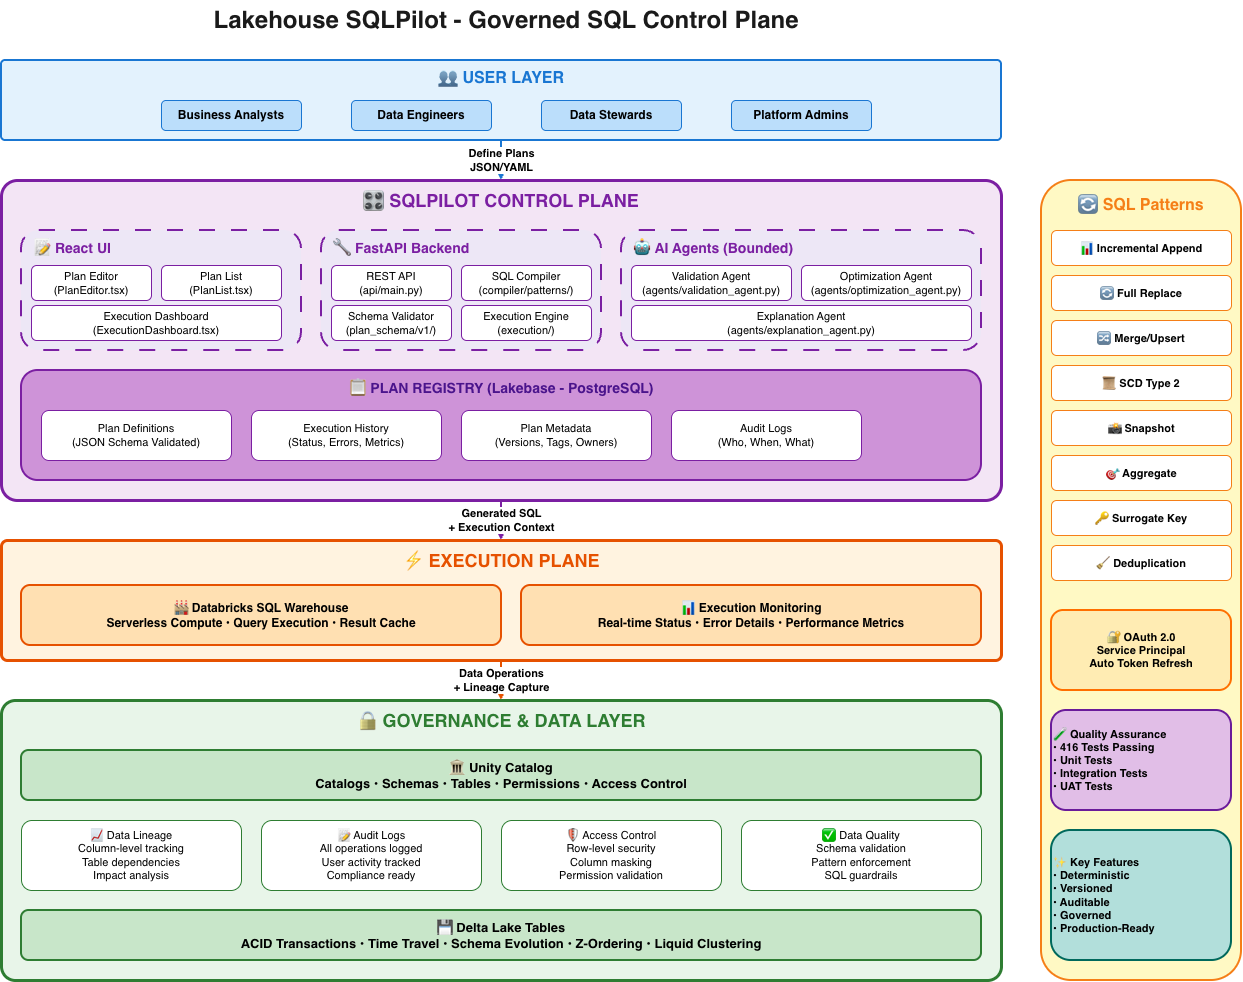

The diagram above was exported from draw.io. Its source (the exported page's mxGraphModel, read from the mxfile embedded in the PNG):
<mxGraphModel dx="864" dy="538" grid="1" gridSize="10" guides="1" tooltips="1" connect="1" arrows="1" fold="1" page="1" pageScale="1" pageWidth="827" pageHeight="1169" math="0" shadow="0">
  <root>
    <mxCell id="0" />
    <mxCell id="1" parent="0" />
    <mxCell id="DiMN4VUJh65m9oziKIww-1" parent="1" style="text;html=1;strokeColor=none;fillColor=none;align=center;verticalAlign=middle;whiteSpace=wrap;rounded=0;fontSize=24;fontStyle=1;fontColor=#1A1A1A;" value="Lakehouse SQLPilot - Governed SQL Control Plane" vertex="1">
      <mxGeometry height="40" width="730" x="220" y="20" as="geometry" />
    </mxCell>
    <mxCell id="DiMN4VUJh65m9oziKIww-2" parent="1" style="rounded=1;whiteSpace=wrap;html=1;fillColor=#E3F2FD;strokeColor=#1976D2;strokeWidth=2;arcSize=5;" value="" vertex="1">
      <mxGeometry height="80" width="1000" x="80" y="80" as="geometry" />
    </mxCell>
    <mxCell id="DiMN4VUJh65m9oziKIww-3" parent="1" style="text;html=1;strokeColor=none;fillColor=none;align=center;verticalAlign=middle;whiteSpace=wrap;rounded=0;fontSize=16;fontStyle=1;fontColor=#1976D2;" value="👥 USER LAYER" vertex="1">
      <mxGeometry height="25" width="1000" x="80" y="85" as="geometry" />
    </mxCell>
    <mxCell id="DiMN4VUJh65m9oziKIww-4" parent="1" style="rounded=1;whiteSpace=wrap;html=1;fillColor=#BBDEFB;strokeColor=#1976D2;fontSize=12;fontStyle=1;" value="Business Analysts" vertex="1">
      <mxGeometry height="30" width="140" x="240" y="120" as="geometry" />
    </mxCell>
    <mxCell id="DiMN4VUJh65m9oziKIww-5" parent="1" style="rounded=1;whiteSpace=wrap;html=1;fillColor=#BBDEFB;strokeColor=#1976D2;fontSize=12;fontStyle=1;" value="Data Engineers" vertex="1">
      <mxGeometry height="30" width="140" x="430" y="120" as="geometry" />
    </mxCell>
    <mxCell id="DiMN4VUJh65m9oziKIww-6" parent="1" style="rounded=1;whiteSpace=wrap;html=1;fillColor=#BBDEFB;strokeColor=#1976D2;fontSize=12;fontStyle=1;" value="Data Stewards" vertex="1">
      <mxGeometry height="30" width="140" x="620" y="120" as="geometry" />
    </mxCell>
    <mxCell id="DiMN4VUJh65m9oziKIww-7" parent="1" style="rounded=1;whiteSpace=wrap;html=1;fillColor=#BBDEFB;strokeColor=#1976D2;fontSize=12;fontStyle=1;" value="Platform Admins" vertex="1">
      <mxGeometry height="30" width="140" x="810" y="120" as="geometry" />
    </mxCell>
    <mxCell id="DiMN4VUJh65m9oziKIww-8" edge="1" parent="1" source="DiMN4VUJh65m9oziKIww-2" style="edgeStyle=orthogonalEdgeStyle;rounded=0;orthogonalLoop=1;jettySize=auto;html=1;strokeWidth=2;strokeColor=#1976D2;fontSize=11;fontStyle=1;exitX=0.5;exitY=1;entryX=0.5;entryY=0;" target="DiMN4VUJh65m9oziKIww-9" value="Define Plans&#10;JSON/YAML">
      <mxGeometry relative="1" as="geometry">
        <mxPoint x="580" y="160" as="sourcePoint" />
        <mxPoint x="580" y="200" as="targetPoint" />
      </mxGeometry>
    </mxCell>
    <mxCell id="DiMN4VUJh65m9oziKIww-9" parent="1" style="rounded=1;whiteSpace=wrap;html=1;fillColor=#F3E5F5;strokeColor=#7B1FA2;strokeWidth=3;arcSize=5;" value="" vertex="1">
      <mxGeometry height="320" width="1000" x="80" y="200" as="geometry" />
    </mxCell>
    <mxCell id="DiMN4VUJh65m9oziKIww-10" parent="1" style="text;html=1;strokeColor=none;fillColor=none;align=center;verticalAlign=middle;whiteSpace=wrap;rounded=0;fontSize=18;fontStyle=1;fontColor=#7B1FA2;" value="🎛 SQLPILOT CONTROL PLANE" vertex="1">
      <mxGeometry height="30" width="1000" x="80" y="205" as="geometry" />
    </mxCell>
    <mxCell id="DiMN4VUJh65m9oziKIww-11" parent="1" style="rounded=1;whiteSpace=wrap;html=1;fillColor=#EDE7F6;strokeColor=#7B1FA2;strokeWidth=2;dashed=1;dashPattern=8 8;" value="" vertex="1">
      <mxGeometry height="120" width="280" x="100" y="250" as="geometry" />
    </mxCell>
    <mxCell id="DiMN4VUJh65m9oziKIww-12" parent="1" style="text;html=1;strokeColor=none;fillColor=none;align=left;verticalAlign=middle;whiteSpace=wrap;rounded=0;fontSize=14;fontStyle=1;fontColor=#7B1FA2;" value="📝 React UI" vertex="1">
      <mxGeometry height="25" width="260" x="110" y="255" as="geometry" />
    </mxCell>
    <mxCell id="DiMN4VUJh65m9oziKIww-13" parent="1" style="rounded=1;whiteSpace=wrap;html=1;fillColor=#FFFFFF;strokeColor=#7B1FA2;fontSize=11;" value="Plan Editor&#10;(PlanEditor.tsx)" vertex="1">
      <mxGeometry height="35" width="120" x="110" y="285" as="geometry" />
    </mxCell>
    <mxCell id="DiMN4VUJh65m9oziKIww-14" parent="1" style="rounded=1;whiteSpace=wrap;html=1;fillColor=#FFFFFF;strokeColor=#7B1FA2;fontSize=11;" value="Plan List&#10;(PlanList.tsx)" vertex="1">
      <mxGeometry height="35" width="120" x="240" y="285" as="geometry" />
    </mxCell>
    <mxCell id="DiMN4VUJh65m9oziKIww-15" parent="1" style="rounded=1;whiteSpace=wrap;html=1;fillColor=#FFFFFF;strokeColor=#7B1FA2;fontSize=11;" value="Execution Dashboard&#10;(ExecutionDashboard.tsx)" vertex="1">
      <mxGeometry height="35" width="250" x="110" y="325" as="geometry" />
    </mxCell>
    <mxCell id="DiMN4VUJh65m9oziKIww-16" parent="1" style="rounded=1;whiteSpace=wrap;html=1;fillColor=#EDE7F6;strokeColor=#7B1FA2;strokeWidth=2;dashed=1;dashPattern=8 8;" value="" vertex="1">
      <mxGeometry height="120" width="280" x="400" y="250" as="geometry" />
    </mxCell>
    <mxCell id="DiMN4VUJh65m9oziKIww-17" parent="1" style="text;html=1;strokeColor=none;fillColor=none;align=left;verticalAlign=middle;whiteSpace=wrap;rounded=0;fontSize=14;fontStyle=1;fontColor=#7B1FA2;" value="🔧 FastAPI Backend" vertex="1">
      <mxGeometry height="25" width="260" x="410" y="255" as="geometry" />
    </mxCell>
    <mxCell id="DiMN4VUJh65m9oziKIww-18" parent="1" style="rounded=1;whiteSpace=wrap;html=1;fillColor=#FFFFFF;strokeColor=#7B1FA2;fontSize=11;" value="REST API&#10;(api/main.py)" vertex="1">
      <mxGeometry height="35" width="120" x="410" y="285" as="geometry" />
    </mxCell>
    <mxCell id="DiMN4VUJh65m9oziKIww-19" parent="1" style="rounded=1;whiteSpace=wrap;html=1;fillColor=#FFFFFF;strokeColor=#7B1FA2;fontSize=11;" value="SQL Compiler&#10;(compiler/patterns/)" vertex="1">
      <mxGeometry height="35" width="130" x="540" y="285" as="geometry" />
    </mxCell>
    <mxCell id="DiMN4VUJh65m9oziKIww-20" parent="1" style="rounded=1;whiteSpace=wrap;html=1;fillColor=#FFFFFF;strokeColor=#7B1FA2;fontSize=11;" value="Schema Validator&#10;(plan_schema/v1/)" vertex="1">
      <mxGeometry height="35" width="120" x="410" y="325" as="geometry" />
    </mxCell>
    <mxCell id="DiMN4VUJh65m9oziKIww-21" parent="1" style="rounded=1;whiteSpace=wrap;html=1;fillColor=#FFFFFF;strokeColor=#7B1FA2;fontSize=11;" value="Execution Engine&#10;(execution/)" vertex="1">
      <mxGeometry height="35" width="130" x="540" y="325" as="geometry" />
    </mxCell>
    <mxCell id="DiMN4VUJh65m9oziKIww-22" parent="1" style="rounded=1;whiteSpace=wrap;html=1;fillColor=#EDE7F6;strokeColor=#7B1FA2;strokeWidth=2;dashed=1;dashPattern=8 8;" value="" vertex="1">
      <mxGeometry height="120" width="360" x="700" y="250" as="geometry" />
    </mxCell>
    <mxCell id="DiMN4VUJh65m9oziKIww-23" parent="1" style="text;html=1;strokeColor=none;fillColor=none;align=left;verticalAlign=middle;whiteSpace=wrap;rounded=0;fontSize=14;fontStyle=1;fontColor=#7B1FA2;" value="🤖 AI Agents (Bounded)" vertex="1">
      <mxGeometry height="25" width="340" x="710" y="255" as="geometry" />
    </mxCell>
    <mxCell id="DiMN4VUJh65m9oziKIww-24" parent="1" style="rounded=1;whiteSpace=wrap;html=1;fillColor=#FFFFFF;strokeColor=#7B1FA2;fontSize=11;" value="Validation Agent&#10;(agents/validation_agent.py)" vertex="1">
      <mxGeometry height="35" width="160" x="710" y="285" as="geometry" />
    </mxCell>
    <mxCell id="DiMN4VUJh65m9oziKIww-25" parent="1" style="rounded=1;whiteSpace=wrap;html=1;fillColor=#FFFFFF;strokeColor=#7B1FA2;fontSize=11;" value="Optimization Agent&#10;(agents/optimization_agent.py)" vertex="1">
      <mxGeometry height="35" width="170" x="880" y="285" as="geometry" />
    </mxCell>
    <mxCell id="DiMN4VUJh65m9oziKIww-26" parent="1" style="rounded=1;whiteSpace=wrap;html=1;fillColor=#FFFFFF;strokeColor=#7B1FA2;fontSize=11;" value="Explanation Agent&#10;(agents/explanation_agent.py)" vertex="1">
      <mxGeometry height="35" width="340" x="710" y="325" as="geometry" />
    </mxCell>
    <mxCell id="DiMN4VUJh65m9oziKIww-27" parent="1" style="rounded=1;whiteSpace=wrap;html=1;fillColor=#CE93D8;strokeColor=#7B1FA2;strokeWidth=2;" value="" vertex="1">
      <mxGeometry height="110" width="960" x="100" y="390" as="geometry" />
    </mxCell>
    <mxCell id="DiMN4VUJh65m9oziKIww-28" parent="1" style="text;html=1;strokeColor=none;fillColor=none;align=center;verticalAlign=middle;whiteSpace=wrap;rounded=0;fontSize=14;fontStyle=1;fontColor=#4A148C;" value="📋 PLAN REGISTRY (Lakebase - PostgreSQL)" vertex="1">
      <mxGeometry height="25" width="960" x="100" y="395" as="geometry" />
    </mxCell>
    <mxCell id="DiMN4VUJh65m9oziKIww-29" parent="1" style="rounded=1;whiteSpace=wrap;html=1;fillColor=#FFFFFF;strokeColor=#7B1FA2;fontSize=11;" value="Plan Definitions&#10;(JSON Schema Validated)" vertex="1">
      <mxGeometry height="50" width="190" x="120" y="430" as="geometry" />
    </mxCell>
    <mxCell id="DiMN4VUJh65m9oziKIww-30" parent="1" style="rounded=1;whiteSpace=wrap;html=1;fillColor=#FFFFFF;strokeColor=#7B1FA2;fontSize=11;" value="Execution History&#10;(Status, Errors, Metrics)" vertex="1">
      <mxGeometry height="50" width="190" x="330" y="430" as="geometry" />
    </mxCell>
    <mxCell id="DiMN4VUJh65m9oziKIww-31" parent="1" style="rounded=1;whiteSpace=wrap;html=1;fillColor=#FFFFFF;strokeColor=#7B1FA2;fontSize=11;" value="Plan Metadata&#10;(Versions, Tags, Owners)" vertex="1">
      <mxGeometry height="50" width="190" x="540" y="430" as="geometry" />
    </mxCell>
    <mxCell id="DiMN4VUJh65m9oziKIww-32" parent="1" style="rounded=1;whiteSpace=wrap;html=1;fillColor=#FFFFFF;strokeColor=#7B1FA2;fontSize=11;" value="Audit Logs&#10;(Who, When, What)" vertex="1">
      <mxGeometry height="50" width="190" x="750" y="430" as="geometry" />
    </mxCell>
    <mxCell id="DiMN4VUJh65m9oziKIww-33" edge="1" parent="1" source="DiMN4VUJh65m9oziKIww-9" style="edgeStyle=orthogonalEdgeStyle;rounded=0;orthogonalLoop=1;jettySize=auto;html=1;strokeWidth=2;strokeColor=#7B1FA2;fontSize=11;fontStyle=1;exitX=0.5;exitY=1;entryX=0.5;entryY=0;" target="DiMN4VUJh65m9oziKIww-34" value="Generated SQL&#10;+ Execution Context">
      <mxGeometry relative="1" as="geometry">
        <mxPoint x="580" y="520" as="sourcePoint" />
        <mxPoint x="580" y="560" as="targetPoint" />
      </mxGeometry>
    </mxCell>
    <mxCell id="DiMN4VUJh65m9oziKIww-34" parent="1" style="rounded=1;whiteSpace=wrap;html=1;fillColor=#FFF3E0;strokeColor=#E65100;strokeWidth=3;arcSize=5;" value="" vertex="1">
      <mxGeometry height="120" width="1000" x="80" y="560" as="geometry" />
    </mxCell>
    <mxCell id="DiMN4VUJh65m9oziKIww-35" parent="1" style="text;html=1;strokeColor=none;fillColor=none;align=center;verticalAlign=middle;whiteSpace=wrap;rounded=0;fontSize=18;fontStyle=1;fontColor=#E65100;" value="⚡ EXECUTION PLANE" vertex="1">
      <mxGeometry height="30" width="1000" x="80" y="565" as="geometry" />
    </mxCell>
    <mxCell id="DiMN4VUJh65m9oziKIww-36" parent="1" style="rounded=1;whiteSpace=wrap;html=1;fillColor=#FFE0B2;strokeColor=#E65100;strokeWidth=2;fontSize=12;fontStyle=1;" value="🏭 Databricks SQL Warehouse&#10;Serverless Compute • Query Execution • Result Cache" vertex="1">
      <mxGeometry height="60" width="480" x="100" y="605" as="geometry" />
    </mxCell>
    <mxCell id="DiMN4VUJh65m9oziKIww-37" parent="1" style="rounded=1;whiteSpace=wrap;html=1;fillColor=#FFE0B2;strokeColor=#E65100;strokeWidth=2;fontSize=12;fontStyle=1;" value="📊 Execution Monitoring&#10;Real-time Status • Error Details • Performance Metrics" vertex="1">
      <mxGeometry height="60" width="460" x="600" y="605" as="geometry" />
    </mxCell>
    <mxCell id="DiMN4VUJh65m9oziKIww-38" edge="1" parent="1" source="DiMN4VUJh65m9oziKIww-34" style="edgeStyle=orthogonalEdgeStyle;rounded=0;orthogonalLoop=1;jettySize=auto;html=1;strokeWidth=2;strokeColor=#E65100;fontSize=11;fontStyle=1;exitX=0.5;exitY=1;entryX=0.5;entryY=0;" target="DiMN4VUJh65m9oziKIww-39" value="Data Operations&#10;+ Lineage Capture">
      <mxGeometry relative="1" as="geometry">
        <mxPoint x="580" y="680" as="sourcePoint" />
        <mxPoint x="580" y="720" as="targetPoint" />
      </mxGeometry>
    </mxCell>
    <mxCell id="DiMN4VUJh65m9oziKIww-39" parent="1" style="rounded=1;whiteSpace=wrap;html=1;fillColor=#E8F5E9;strokeColor=#2E7D32;strokeWidth=3;arcSize=5;" value="" vertex="1">
      <mxGeometry height="280" width="1000" x="80" y="720" as="geometry" />
    </mxCell>
    <mxCell id="DiMN4VUJh65m9oziKIww-40" parent="1" style="text;html=1;strokeColor=none;fillColor=none;align=center;verticalAlign=middle;whiteSpace=wrap;rounded=0;fontSize=18;fontStyle=1;fontColor=#2E7D32;" value="🔒 GOVERNANCE &amp; DATA LAYER" vertex="1">
      <mxGeometry height="30" width="1000" x="80" y="725" as="geometry" />
    </mxCell>
    <mxCell id="DiMN4VUJh65m9oziKIww-41" parent="1" style="rounded=1;whiteSpace=wrap;html=1;fillColor=#C8E6C9;strokeColor=#2E7D32;strokeWidth=2;fontSize=13;fontStyle=1;" value="🏛 Unity Catalog&#10;Catalogs • Schemas • Tables • Permissions • Access Control" vertex="1">
      <mxGeometry height="50" width="960" x="100" y="770" as="geometry" />
    </mxCell>
    <mxCell id="DiMN4VUJh65m9oziKIww-42" parent="1" style="rounded=1;whiteSpace=wrap;html=1;fillColor=#FFFFFF;strokeColor=#2E7D32;fontSize=11;align=center;" value="📈 Data Lineage&#10;Column-level tracking&#10;Table dependencies&#10;Impact analysis" vertex="1">
      <mxGeometry height="70" width="220" x="100" y="840" as="geometry" />
    </mxCell>
    <mxCell id="DiMN4VUJh65m9oziKIww-43" parent="1" style="rounded=1;whiteSpace=wrap;html=1;fillColor=#FFFFFF;strokeColor=#2E7D32;fontSize=11;align=center;" value="📝 Audit Logs&#10;All operations logged&#10;User activity tracked&#10;Compliance ready" vertex="1">
      <mxGeometry height="70" width="220" x="340" y="840" as="geometry" />
    </mxCell>
    <mxCell id="DiMN4VUJh65m9oziKIww-44" parent="1" style="rounded=1;whiteSpace=wrap;html=1;fillColor=#FFFFFF;strokeColor=#2E7D32;fontSize=11;align=center;" value="🛡 Access Control&#10;Row-level security&#10;Column masking&#10;Permission validation" vertex="1">
      <mxGeometry height="70" width="220" x="580" y="840" as="geometry" />
    </mxCell>
    <mxCell id="DiMN4VUJh65m9oziKIww-45" parent="1" style="rounded=1;whiteSpace=wrap;html=1;fillColor=#FFFFFF;strokeColor=#2E7D32;fontSize=11;align=center;" value="✅ Data Quality&#10;Schema validation&#10;Pattern enforcement&#10;SQL guardrails" vertex="1">
      <mxGeometry height="70" width="240" x="820" y="840" as="geometry" />
    </mxCell>
    <mxCell id="DiMN4VUJh65m9oziKIww-46" parent="1" style="rounded=1;whiteSpace=wrap;html=1;fillColor=#C8E6C9;strokeColor=#2E7D32;strokeWidth=2;fontSize=13;fontStyle=1;" value="💾 Delta Lake Tables&lt;br&gt;ACID Transactions • Time Travel • Schema Evolution • Z-Ordering • Liquid Clustering" vertex="1">
      <mxGeometry height="50" width="960" x="100" y="930" as="geometry" />
    </mxCell>
    <mxCell id="DiMN4VUJh65m9oziKIww-47" parent="1" style="rounded=1;whiteSpace=wrap;html=1;fillColor=#FFF9C4;strokeColor=#F57F17;strokeWidth=2;" value="" vertex="1">
      <mxGeometry height="800" width="200" x="1120" y="200" as="geometry" />
    </mxCell>
    <mxCell id="DiMN4VUJh65m9oziKIww-48" parent="1" style="text;html=1;strokeColor=none;fillColor=none;align=center;verticalAlign=middle;whiteSpace=wrap;rounded=0;fontSize=16;fontStyle=1;fontColor=#F57F17;" value="🔄 SQL Patterns" vertex="1">
      <mxGeometry height="30" width="200" x="1120" y="210" as="geometry" />
    </mxCell>
    <mxCell id="DiMN4VUJh65m9oziKIww-49" parent="1" style="rounded=1;whiteSpace=wrap;html=1;fillColor=#FFFFFF;strokeColor=#F57F17;fontSize=11;fontStyle=1;" value="📊 Incremental Append" vertex="1">
      <mxGeometry height="35" width="180" x="1130" y="250" as="geometry" />
    </mxCell>
    <mxCell id="DiMN4VUJh65m9oziKIww-50" parent="1" style="rounded=1;whiteSpace=wrap;html=1;fillColor=#FFFFFF;strokeColor=#F57F17;fontSize=11;fontStyle=1;" value="🔄 Full Replace" vertex="1">
      <mxGeometry height="35" width="180" x="1130" y="295" as="geometry" />
    </mxCell>
    <mxCell id="DiMN4VUJh65m9oziKIww-51" parent="1" style="rounded=1;whiteSpace=wrap;html=1;fillColor=#FFFFFF;strokeColor=#F57F17;fontSize=11;fontStyle=1;" value="🔀 Merge/Upsert" vertex="1">
      <mxGeometry height="35" width="180" x="1130" y="340" as="geometry" />
    </mxCell>
    <mxCell id="DiMN4VUJh65m9oziKIww-52" parent="1" style="rounded=1;whiteSpace=wrap;html=1;fillColor=#FFFFFF;strokeColor=#F57F17;fontSize=11;fontStyle=1;" value="📜 SCD Type 2" vertex="1">
      <mxGeometry height="35" width="180" x="1130" y="385" as="geometry" />
    </mxCell>
    <mxCell id="DiMN4VUJh65m9oziKIww-53" parent="1" style="rounded=1;whiteSpace=wrap;html=1;fillColor=#FFFFFF;strokeColor=#F57F17;fontSize=11;fontStyle=1;" value="📸 Snapshot" vertex="1">
      <mxGeometry height="35" width="180" x="1130" y="430" as="geometry" />
    </mxCell>
    <mxCell id="DiMN4VUJh65m9oziKIww-54" parent="1" style="rounded=1;whiteSpace=wrap;html=1;fillColor=#FFFFFF;strokeColor=#F57F17;fontSize=11;fontStyle=1;" value="🎯 Aggregate" vertex="1">
      <mxGeometry height="35" width="180" x="1130" y="475" as="geometry" />
    </mxCell>
    <mxCell id="DiMN4VUJh65m9oziKIww-55" parent="1" style="rounded=1;whiteSpace=wrap;html=1;fillColor=#FFFFFF;strokeColor=#F57F17;fontSize=11;fontStyle=1;" value="🔑 Surrogate Key" vertex="1">
      <mxGeometry height="35" width="180" x="1130" y="520" as="geometry" />
    </mxCell>
    <mxCell id="DiMN4VUJh65m9oziKIww-56" parent="1" style="rounded=1;whiteSpace=wrap;html=1;fillColor=#FFFFFF;strokeColor=#F57F17;fontSize=11;fontStyle=1;" value="🧹 Deduplication" vertex="1">
      <mxGeometry height="35" width="180" x="1130" y="565" as="geometry" />
    </mxCell>
    <mxCell id="DiMN4VUJh65m9oziKIww-57" parent="1" style="rounded=1;whiteSpace=wrap;html=1;fillColor=#FFECB3;strokeColor=#FF6F00;strokeWidth=2;fontSize=11;fontStyle=1;align=center;" value="🔐 OAuth 2.0&#10;Service Principal&#10;Auto Token Refresh" vertex="1">
      <mxGeometry height="80" width="180" x="1130" y="630" as="geometry" />
    </mxCell>
    <mxCell id="DiMN4VUJh65m9oziKIww-58" parent="1" style="rounded=1;whiteSpace=wrap;html=1;fillColor=#E1BEE7;strokeColor=#6A1B9A;strokeWidth=2;fontSize=11;fontStyle=1;align=left;" value="🧪 Quality Assurance&#10;• 416 Tests Passing&#10;• Unit Tests&#10;• Integration Tests&#10;• UAT Tests" vertex="1">
      <mxGeometry height="100" width="180" x="1130" y="730" as="geometry" />
    </mxCell>
    <mxCell id="DiMN4VUJh65m9oziKIww-59" parent="1" style="rounded=1;whiteSpace=wrap;html=1;fillColor=#B2DFDB;strokeColor=#00695C;strokeWidth=2;fontSize=11;fontStyle=1;align=left;" value="✨ Key Features&#10;• Deterministic&#10;• Versioned&#10;• Auditable&#10;• Governed&#10;• Production-Ready" vertex="1">
      <mxGeometry height="130" width="180" x="1130" y="850" as="geometry" />
    </mxCell>
  </root>
</mxGraphModel>